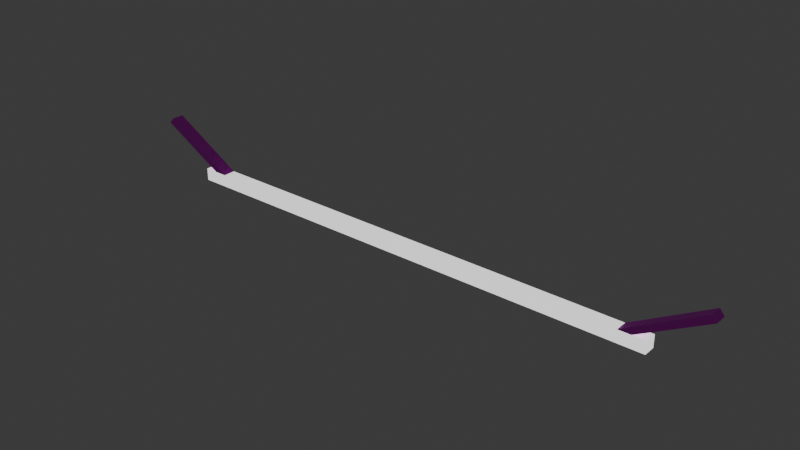# Source: lightrod.blend  (saved by Blender 4.3.32; exported with 4.5.12 LTS)
import bpy
from mathutils import Matrix  # noqa: F401  (used for matrix-valued properties, if any)

bpy.ops.wm.read_factory_settings(use_empty=True)
scene = bpy.context.scene
scene.name = 'Scene'

# ---- collections
col_collection = bpy.data.collections.new('Collection'); scene.collection.children.link(col_collection)

# ---- images (referenced by path relative to the original .blend; pixels are not part of the script)
import os
ASSET_DIR = os.environ.get("B2B_ASSET_DIR", "")  # directory of the original .blend (textures are referenced by path, not embedded)
HERE = os.path.dirname(os.path.abspath(__file__))  # packed textures are extracted next to this script under _unpacked/

def load_image(name, relpath, width, height, colorspace="sRGB"):
    """Load a texture the original file referenced (path relative to the .blend, or extracted next to this script)."""
    p = next((c for c in (os.path.join(HERE, relpath), os.path.join(ASSET_DIR, relpath)) if relpath and os.path.exists(c)), "")
    if p:
        img = bpy.data.images.load(p, check_existing=True)
        img.name = name
    else:  # same state as the original file: an image datablock whose file is absent (Cycles renders it pink)
        img = bpy.data.images.new(name, width, height)
        img.source = "FILE"
        img.filepath = "//" + (relpath or name)
    img.colorspace_settings.name = colorspace
    return img
img_metal_png = load_image('metal.png', 'metal.png', 1024, 1024, 'sRGB')

# ---- materials (node trees are filled in below, after node groups)
mat_lightrod = bpy.data.materials.new('Lightrod')
mat_metal = bpy.data.materials.new('Metal')

# ---- material node trees
mat_lightrod.use_nodes = True; mat_lightrod.node_tree.nodes.clear()
_N = mat_lightrod.node_tree.nodes; _L = mat_lightrod.node_tree.links
n0 = _N.new('ShaderNodeBsdfPrincipled'); n0.name = 'Principled BSDF'; n0.location = (10, 300)
n0.inputs[28].default_value = 1.0
n1 = _N.new('ShaderNodeOutputMaterial'); n1.name = 'Material Output'; n1.location = (300, 300)
_L.new(n0.outputs[0], n1.inputs[0])
n1.is_active_output = True
mat_metal.use_nodes = True; mat_metal.node_tree.nodes.clear()
_N = mat_metal.node_tree.nodes; _L = mat_metal.node_tree.links
n0 = _N.new('ShaderNodeBsdfPrincipled'); n0.name = 'Principled BSDF'; n0.location = (10, 300)
n1 = _N.new('ShaderNodeOutputMaterial'); n1.name = 'Material Output'; n1.location = (300, 300)
n2 = _N.new('ShaderNodeTexImage'); n2.name = 'Image Texture'; n2.location = (-280, 280)
n2.image = img_metal_png
_L.new(n0.outputs[0], n1.inputs[0])
_L.new(n2.outputs[0], n0.inputs[0])
n1.is_active_output = True

# ---- world
world_world = bpy.data.worlds.new('World'); scene.world = world_world
world_world.use_nodes = True; world_world.node_tree.nodes.clear()
_N = world_world.node_tree.nodes; _L = world_world.node_tree.links
n0 = _N.new('ShaderNodeOutputWorld'); n0.name = 'World Output'; n0.location = (300, 300)
n1 = _N.new('ShaderNodeBackground'); n1.name = 'Background'; n1.location = (10, 300)
n1.inputs[0].default_value = (0.05088, 0.05088, 0.05088, 1.0)
_L.new(n1.outputs[0], n0.inputs[0])
n0.is_active_output = True
world_world.color = (0.05088, 0.05088, 0.05088)
world_world.sun_shadow_jitter_overblur = 0.0

# ---- meshes
me_cube_001 = bpy.data.meshes.new('Cube.001')
me_cube_001.from_pydata([(-0.0125, -0.0125, -0.0125), (-0.0125, -0.0125, 0.0125), (-0.0125, 0.0125, -0.0125), (-0.0125, 0.0125, 0.0125), (-0.0001158, -0.0125, -0.0125), (-0.0001158, -0.0125, 0.0125), (-0.0001158, 0.0125, -0.0125), (-0.0001158, 0.0125, 0.0125), (-0.0112, 0.0125, -0.0125), (-0.01184, 0.0125, -0.0125), (-0.01184, 0.0125, 0.0125), (-0.0112, 0.0125, 0.0125), (-0.01184, -0.0125, -0.0125), (-0.0112, -0.0125, -0.0125), (-0.0112, -0.0125, 0.0125), (-0.01184, -0.0125, 0.0125), (-0.01512, 0.0125, 0.08608), (-0.01489, 0.0125, 0.09717), (-0.01489, -0.0125, 0.09717), (-0.01512, -0.0125, 0.08608)], [], [(0, 1, 3, 2), (8, 11, 7, 6), (6, 7, 5, 4), (12, 15, 1, 0), (8, 6, 4, 13), (10, 3, 1, 15), (7, 11, 14, 5), (10, 15, 19, 16), (2, 9, 12, 0), (9, 8, 13, 12), (4, 5, 14, 13), (13, 14, 15, 12), (2, 3, 10, 9), (9, 10, 11, 8), (17, 16, 19, 18), (15, 14, 18, 19), (11, 10, 16, 17), (14, 11, 17, 18)])
me_cube_001.polygons.foreach_set('material_index', [0, 0, 0, 0, 0, 0, 0, 1, 0, 0, 0, 0, 0, 0, 1, 1, 1, 1])
_uv = me_cube_001.uv_layers.new(name='UVMap')
_uv.uv.foreach_set('vector', [0.4596, 0.4081, 0.4596, 0.4888, 0.5404, 0.4888, 0.5404, 0.4081, 0.4973, 0.4081, 0.4973, 0.4888, 0.5331, 0.4888, 0.5331, 0.4081, 0.5404, 0.4081, 0.5404, 0.4888, 0.4596, 0.4888, 0.4596, 0.4081, 0.4952, 0.4081, 0.4952, 0.4888, 0.4931, 0.4888, 0.4931, 0.4081, 0.4973, 0.5404, 0.5331, 0.5404, 0.5331, 0.4596, 0.4973, 0.4596, 0.4952, 0.5404, 0.4931, 0.5404, 0.4931, 0.4596, 0.4952, 0.4596, 0.5331, 0.5404, 0.4973, 0.5404, 0.4973, 0.4596, 0.5331, 0.4596, 0.5404, 0.4888, 0.4596, 0.4888, 0.4596, 0.7264, 0.5404, 0.7264, 0.4931, 0.5404, 0.4952, 0.5404, 0.4952, 0.4596, 0.4931, 0.4596, 0.4952, 0.5404, 0.4973, 0.5404, 0.4973, 0.4596, 0.4952, 0.4596, 0.5331, 0.4081, 0.5331, 0.4888, 0.4973, 0.4888, 0.4973, 0.4081, 0.4973, 0.4081, 0.4973, 0.4888, 0.4952, 0.4888, 0.4952, 0.4081, 0.4931, 0.4081, 0.4931, 0.4888, 0.4952, 0.4888, 0.4952, 0.4081, 0.4952, 0.4081, 0.4952, 0.4888, 0.4973, 0.4888, 0.4973, 0.4081, 0.5404, 0.7622, 0.5404, 0.7264, 0.4596, 0.7264, 0.4596, 0.7622, 0.4952, 0.4888, 0.4973, 0.4888, 0.4854, 0.7622, 0.4847, 0.7264, 0.4973, 0.4888, 0.4952, 0.4888, 0.4847, 0.7264, 0.4854, 0.7622, 0.4596, 0.4888, 0.5404, 0.4888, 0.5404, 0.7622, 0.4596, 0.7622])
me_cube_001.materials.append(mat_lightrod)
me_cube_001.materials.append(mat_metal)
me_cube_001.update()

# ---- objects
ob_cube = bpy.data.objects.new('Cube', me_cube_001)

# ---- transforms, parenting, visibility, modifiers, constraints
ob_cube.location = (0.0, 0.0, 0.0)
ob_cube.scale = (40.0, 1.0, 1.0)
_m = ob_cube.modifiers.new('Mirror', 'MIRROR')

# ---- collection membership
col_collection.objects.link(ob_cube)

# ---- scene / render settings (as saved in the file)
scene.frame_start = 1; scene.frame_end = 250; scene.frame_set(1)
scene.render.engine = 'BLENDER_EEVEE_NEXT'
bpy.context.view_layer.update()

# ---- added for rendering (the .blend has no active camera): camera
cam_auto = bpy.data.cameras.new('AutoCamera')
cam_auto.lens = 50.0
cam_auto.sensor_width = 36.0
cam_auto.clip_end = 1000.0
ob_auto_camera = bpy.data.objects.new('AutoCamera', cam_auto)
scene.collection.objects.link(ob_auto_camera)
ob_auto_camera.location = (1.12378, -1.34854, 0.941357)
ob_auto_camera.rotation_euler = (1.09748, -7.21219e-08, 0.694738)
scene.camera = ob_auto_camera
bpy.context.view_layer.update()
